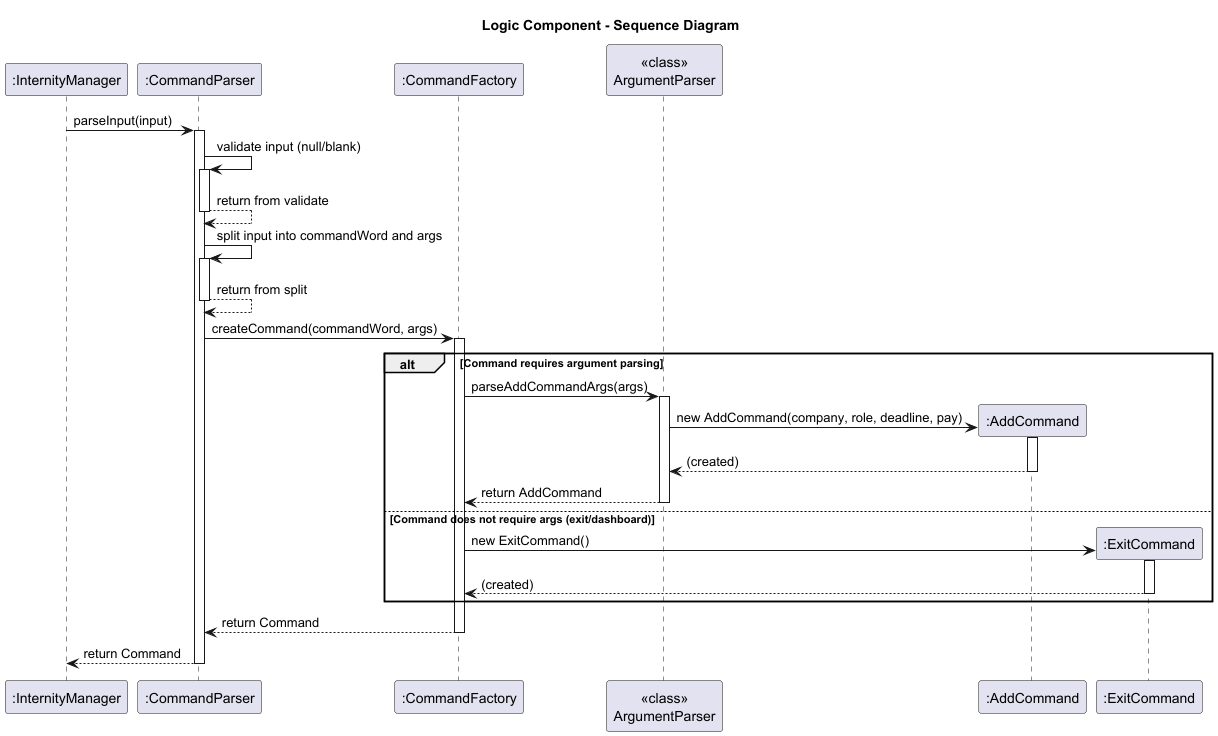

The diagram above was rendered by PlantUML. Its source (embedded in the PNG):
@startuml
title Logic Component - Sequence Diagram

participant ":InternityManager" as IM
participant ":CommandParser" as CP
participant ":CommandFactory" as CF
participant "<<class>>\nArgumentParser" as AP
participant ":AddCommand" as AddC
participant ":ExitCommand" as ExitC

IM -> CP: parseInput(input)
activate CP

' --- validate input ---
CP -> CP: validate input (null/blank)
activate CP
CP --> CP: return from validate
deactivate CP

' --- split input ---
CP -> CP: split input into commandWord and args
activate CP
CP --> CP: return from split
deactivate CP

' --- create command via factory ---
CP -> CF: createCommand(commandWord, args)
activate CF

alt Command requires argument parsing
    CF -> AP: parseAddCommandArgs(args)
    activate AP
    AP -> AddC**: new AddCommand(company, role, deadline, pay)
    activate AddC
    return (created)
    deactivate AddC
    AP --> CF: return AddCommand
    deactivate AP
else Command does not require args (exit/dashboard)
    CF -> ExitC**: new ExitCommand()
    activate ExitC
    return (created)
    deactivate ExitC
end

CF --> CP: return Command
deactivate CF

CP --> IM: return Command
deactivate CP

@enduml